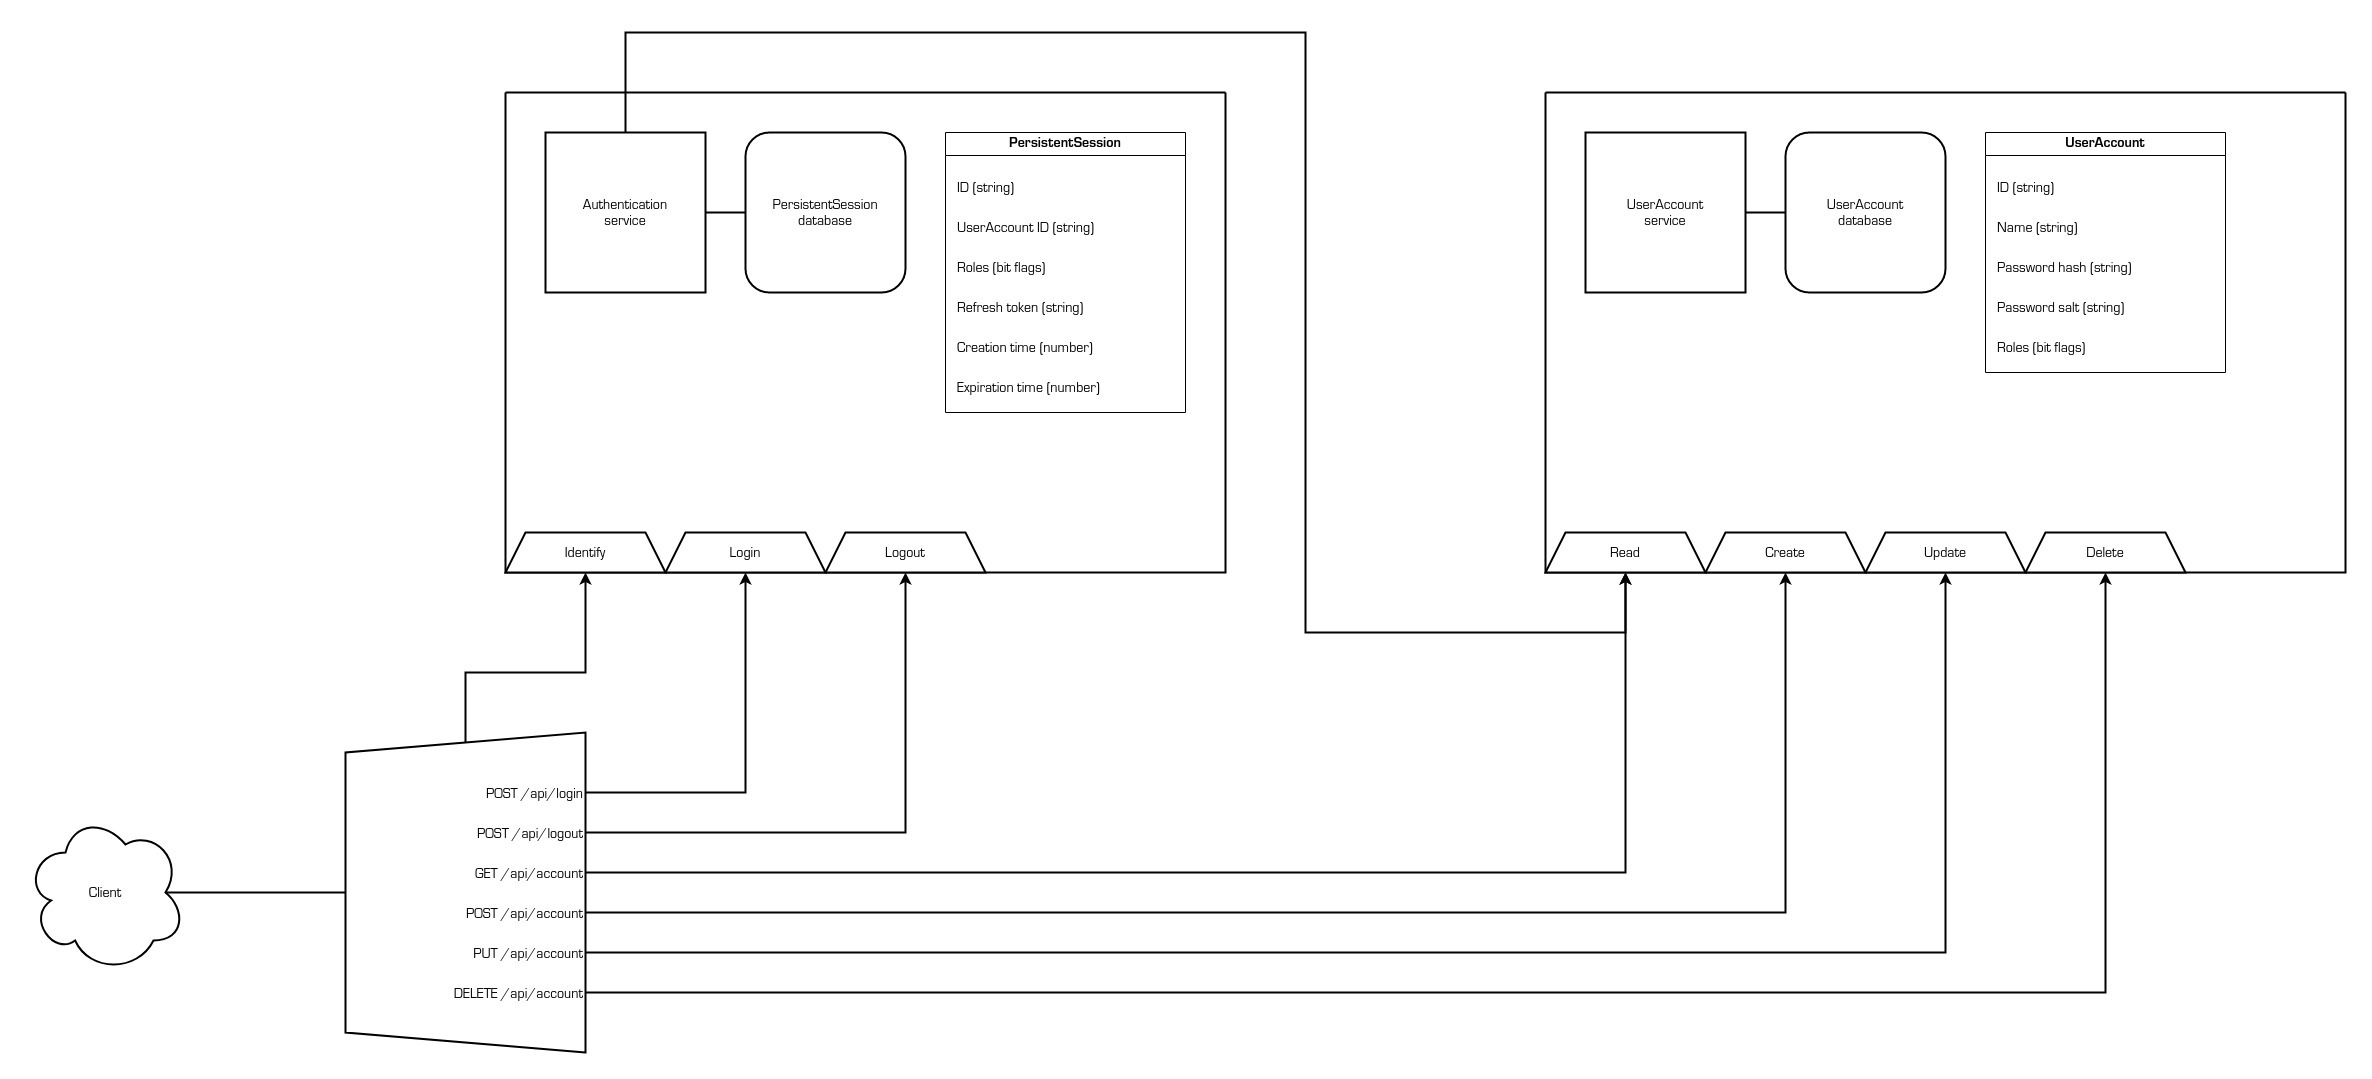

The diagram above was exported from draw.io. Its source (the exported page's mxGraphModel, read from the mxfile embedded in the PNG):
<mxGraphModel dx="6685" dy="3055" grid="1" gridSize="10" guides="1" tooltips="1" connect="1" arrows="1" fold="1" page="0" pageScale="1" pageWidth="850" pageHeight="1100" math="0" shadow="0">
  <root>
    <mxCell id="qDMPsKOcjA7EG43ip9Th-0" />
    <mxCell id="qDMPsKOcjA7EG43ip9Th-1" parent="qDMPsKOcjA7EG43ip9Th-0" />
    <mxCell id="qDMPsKOcjA7EG43ip9Th-57" value="" style="swimlane;startSize=0;strokeWidth=2;" vertex="1" parent="qDMPsKOcjA7EG43ip9Th-1">
      <mxGeometry x="-2120" y="-1240" width="720" height="480" as="geometry" />
    </mxCell>
    <mxCell id="qDMPsKOcjA7EG43ip9Th-58" value="Authentication&#10;service" style="whiteSpace=wrap;aspect=fixed;strokeWidth=2;fontFamily=Lucida Console;fontSize=14;" vertex="1" parent="qDMPsKOcjA7EG43ip9Th-57">
      <mxGeometry x="40" y="40" width="160" height="160" as="geometry" />
    </mxCell>
    <mxCell id="qDMPsKOcjA7EG43ip9Th-59" value="PersistentSession&#10;database" style="rounded=1;whiteSpace=wrap;strokeWidth=2;fontFamily=Lucida Console;fontSize=14;" vertex="1" parent="qDMPsKOcjA7EG43ip9Th-57">
      <mxGeometry x="240" y="40" width="160" height="160" as="geometry" />
    </mxCell>
    <mxCell id="qDMPsKOcjA7EG43ip9Th-60" value="PersistentSession" style="swimlane;whiteSpace=wrap;fontFamily=Lucida Console;fontSize=14;" vertex="1" parent="qDMPsKOcjA7EG43ip9Th-57">
      <mxGeometry x="440" y="40" width="240" height="280" as="geometry" />
    </mxCell>
    <mxCell id="qDMPsKOcjA7EG43ip9Th-61" value="ID (string)" style="text;strokeColor=none;fillColor=none;align=left;verticalAlign=top;whiteSpace=wrap;rounded=0;fontFamily=Lucida Console;fontSize=14;" vertex="1" parent="qDMPsKOcjA7EG43ip9Th-60">
      <mxGeometry x="10" y="40" width="220" height="40" as="geometry" />
    </mxCell>
    <mxCell id="qDMPsKOcjA7EG43ip9Th-62" value="Creation time (number)" style="text;strokeColor=none;fillColor=none;align=left;verticalAlign=top;whiteSpace=wrap;rounded=0;fontFamily=Lucida Console;fontSize=14;" vertex="1" parent="qDMPsKOcjA7EG43ip9Th-60">
      <mxGeometry x="10" y="200" width="220" height="40" as="geometry" />
    </mxCell>
    <mxCell id="qDMPsKOcjA7EG43ip9Th-63" value="Expiration time (number)" style="text;strokeColor=none;fillColor=none;align=left;verticalAlign=top;whiteSpace=wrap;rounded=0;fontFamily=Lucida Console;fontSize=14;" vertex="1" parent="qDMPsKOcjA7EG43ip9Th-60">
      <mxGeometry x="10" y="240" width="220" height="40" as="geometry" />
    </mxCell>
    <mxCell id="qDMPsKOcjA7EG43ip9Th-64" value="UserAccount ID (string)" style="text;strokeColor=none;fillColor=none;align=left;verticalAlign=top;whiteSpace=wrap;rounded=0;fontFamily=Lucida Console;fontSize=14;" vertex="1" parent="qDMPsKOcjA7EG43ip9Th-60">
      <mxGeometry x="10" y="80" width="220" height="40" as="geometry" />
    </mxCell>
    <mxCell id="qDMPsKOcjA7EG43ip9Th-65" value="Refresh token (string)" style="text;strokeColor=none;fillColor=none;align=left;verticalAlign=top;whiteSpace=wrap;rounded=0;fontFamily=Lucida Console;fontSize=14;" vertex="1" parent="qDMPsKOcjA7EG43ip9Th-60">
      <mxGeometry x="10" y="160" width="220" height="40" as="geometry" />
    </mxCell>
    <mxCell id="qDMPsKOcjA7EG43ip9Th-66" value="Roles (bit flags)" style="text;strokeColor=none;fillColor=none;align=left;verticalAlign=top;whiteSpace=wrap;rounded=0;fontFamily=Lucida Console;fontSize=14;" vertex="1" parent="qDMPsKOcjA7EG43ip9Th-60">
      <mxGeometry x="10" y="120" width="220" height="40" as="geometry" />
    </mxCell>
    <mxCell id="qDMPsKOcjA7EG43ip9Th-67" value="Identify" style="shape=trapezoid;perimeter=trapezoidPerimeter;whiteSpace=wrap;fixedSize=1;strokeWidth=2;fontSize=14;fontFamily=Lucida Console;" vertex="1" parent="qDMPsKOcjA7EG43ip9Th-57">
      <mxGeometry y="440" width="160" height="40" as="geometry" />
    </mxCell>
    <mxCell id="qDMPsKOcjA7EG43ip9Th-68" value="Login" style="shape=trapezoid;perimeter=trapezoidPerimeter;whiteSpace=wrap;fixedSize=1;strokeWidth=2;fontSize=14;fontFamily=Lucida Console;" vertex="1" parent="qDMPsKOcjA7EG43ip9Th-57">
      <mxGeometry x="160" y="440" width="160" height="40" as="geometry" />
    </mxCell>
    <mxCell id="qDMPsKOcjA7EG43ip9Th-69" value="Logout" style="shape=trapezoid;perimeter=trapezoidPerimeter;whiteSpace=wrap;fixedSize=1;strokeWidth=2;fontSize=14;fontFamily=Lucida Console;" vertex="1" parent="qDMPsKOcjA7EG43ip9Th-57">
      <mxGeometry x="320" y="440" width="160" height="40" as="geometry" />
    </mxCell>
    <mxCell id="qDMPsKOcjA7EG43ip9Th-70" value="" style="endArrow=none;html=1;rounded=0;strokeWidth=2;entryX=1;entryY=0.5;entryDx=0;entryDy=0;exitX=0;exitY=0.5;exitDx=0;exitDy=0;" edge="1" parent="qDMPsKOcjA7EG43ip9Th-57" source="qDMPsKOcjA7EG43ip9Th-59" target="qDMPsKOcjA7EG43ip9Th-58">
      <mxGeometry width="50" height="50" relative="1" as="geometry">
        <mxPoint x="300" y="320" as="sourcePoint" />
        <mxPoint x="180" y="300" as="targetPoint" />
      </mxGeometry>
    </mxCell>
    <mxCell id="qDMPsKOcjA7EG43ip9Th-74" value="" style="swimlane;startSize=0;strokeWidth=2;" vertex="1" parent="qDMPsKOcjA7EG43ip9Th-1">
      <mxGeometry x="-1080" y="-1240" width="800" height="480" as="geometry" />
    </mxCell>
    <mxCell id="qDMPsKOcjA7EG43ip9Th-75" value="UserAccount&#10;service" style="whiteSpace=wrap;aspect=fixed;strokeWidth=2;fontFamily=Lucida Console;fontSize=14;" vertex="1" parent="qDMPsKOcjA7EG43ip9Th-74">
      <mxGeometry x="40" y="40" width="160" height="160" as="geometry" />
    </mxCell>
    <mxCell id="qDMPsKOcjA7EG43ip9Th-76" value="UserAccount&#10;database" style="rounded=1;whiteSpace=wrap;strokeWidth=2;fontFamily=Lucida Console;fontSize=14;" vertex="1" parent="qDMPsKOcjA7EG43ip9Th-74">
      <mxGeometry x="240" y="40" width="160" height="160" as="geometry" />
    </mxCell>
    <mxCell id="qDMPsKOcjA7EG43ip9Th-77" value="UserAccount" style="swimlane;whiteSpace=wrap;fontFamily=Lucida Console;fontSize=14;" vertex="1" parent="qDMPsKOcjA7EG43ip9Th-74">
      <mxGeometry x="440" y="40" width="240" height="240" as="geometry" />
    </mxCell>
    <mxCell id="qDMPsKOcjA7EG43ip9Th-78" value="ID (string)" style="text;strokeColor=none;fillColor=none;align=left;verticalAlign=top;whiteSpace=wrap;rounded=0;fontFamily=Lucida Console;fontSize=14;" vertex="1" parent="qDMPsKOcjA7EG43ip9Th-77">
      <mxGeometry x="10" y="40" width="220" height="40" as="geometry" />
    </mxCell>
    <mxCell id="qDMPsKOcjA7EG43ip9Th-79" value="Password salt (string)" style="text;strokeColor=none;fillColor=none;align=left;verticalAlign=top;whiteSpace=wrap;rounded=0;fontFamily=Lucida Console;fontSize=14;" vertex="1" parent="qDMPsKOcjA7EG43ip9Th-77">
      <mxGeometry x="10" y="160" width="220" height="40" as="geometry" />
    </mxCell>
    <mxCell id="qDMPsKOcjA7EG43ip9Th-80" value="Name (string)" style="text;strokeColor=none;fillColor=none;align=left;verticalAlign=top;whiteSpace=wrap;rounded=0;fontFamily=Lucida Console;fontSize=14;" vertex="1" parent="qDMPsKOcjA7EG43ip9Th-77">
      <mxGeometry x="10" y="80" width="220" height="40" as="geometry" />
    </mxCell>
    <mxCell id="qDMPsKOcjA7EG43ip9Th-81" value="Password hash (string)" style="text;strokeColor=none;fillColor=none;align=left;verticalAlign=top;whiteSpace=wrap;rounded=0;fontFamily=Lucida Console;fontSize=14;" vertex="1" parent="qDMPsKOcjA7EG43ip9Th-77">
      <mxGeometry x="10" y="120" width="220" height="40" as="geometry" />
    </mxCell>
    <mxCell id="qDMPsKOcjA7EG43ip9Th-82" value="Roles (bit flags)" style="text;strokeColor=none;fillColor=none;align=left;verticalAlign=top;whiteSpace=wrap;rounded=0;fontFamily=Lucida Console;fontSize=14;" vertex="1" parent="qDMPsKOcjA7EG43ip9Th-77">
      <mxGeometry x="10" y="200" width="220" height="40" as="geometry" />
    </mxCell>
    <mxCell id="qDMPsKOcjA7EG43ip9Th-83" value="" style="endArrow=none;html=1;rounded=0;exitX=1;exitY=0.5;exitDx=0;exitDy=0;entryX=0;entryY=0.5;entryDx=0;entryDy=0;strokeWidth=2;" edge="1" parent="qDMPsKOcjA7EG43ip9Th-74" source="qDMPsKOcjA7EG43ip9Th-75" target="qDMPsKOcjA7EG43ip9Th-76">
      <mxGeometry width="50" height="50" relative="1" as="geometry">
        <mxPoint x="-560" y="1119.29" as="sourcePoint" />
        <mxPoint x="-400" y="1119.29" as="targetPoint" />
      </mxGeometry>
    </mxCell>
    <mxCell id="qDMPsKOcjA7EG43ip9Th-84" value="Create" style="shape=trapezoid;perimeter=trapezoidPerimeter;whiteSpace=wrap;fixedSize=1;strokeWidth=2;fontSize=14;fontFamily=Lucida Console;" vertex="1" parent="qDMPsKOcjA7EG43ip9Th-74">
      <mxGeometry x="160" y="440" width="160" height="40" as="geometry" />
    </mxCell>
    <mxCell id="qDMPsKOcjA7EG43ip9Th-85" value="Read" style="shape=trapezoid;perimeter=trapezoidPerimeter;whiteSpace=wrap;fixedSize=1;strokeWidth=2;fontSize=14;fontFamily=Lucida Console;" vertex="1" parent="qDMPsKOcjA7EG43ip9Th-74">
      <mxGeometry y="440" width="160" height="40" as="geometry" />
    </mxCell>
    <mxCell id="qDMPsKOcjA7EG43ip9Th-86" value="Update" style="shape=trapezoid;perimeter=trapezoidPerimeter;whiteSpace=wrap;fixedSize=1;strokeWidth=2;fontSize=14;fontFamily=Lucida Console;" vertex="1" parent="qDMPsKOcjA7EG43ip9Th-74">
      <mxGeometry x="320" y="440" width="160" height="40" as="geometry" />
    </mxCell>
    <mxCell id="qDMPsKOcjA7EG43ip9Th-87" value="Delete" style="shape=trapezoid;perimeter=trapezoidPerimeter;whiteSpace=wrap;fixedSize=1;strokeWidth=2;fontSize=14;fontFamily=Lucida Console;" vertex="1" parent="qDMPsKOcjA7EG43ip9Th-74">
      <mxGeometry x="480" y="440" width="160" height="40" as="geometry" />
    </mxCell>
    <mxCell id="qDMPsKOcjA7EG43ip9Th-96" value="" style="endArrow=classic;html=1;rounded=0;endFill=1;strokeWidth=2;exitX=1;exitY=0.5;exitDx=0;exitDy=0;entryX=0.5;entryY=1;entryDx=0;entryDy=0;" edge="1" parent="qDMPsKOcjA7EG43ip9Th-1" source="qDMPsKOcjA7EG43ip9Th-104" target="qDMPsKOcjA7EG43ip9Th-68">
      <mxGeometry width="50" height="50" relative="1" as="geometry">
        <mxPoint x="-1280" y="-600" as="sourcePoint" />
        <mxPoint x="-1830" y="-700" as="targetPoint" />
        <Array as="points">
          <mxPoint x="-1880" y="-540" />
        </Array>
      </mxGeometry>
    </mxCell>
    <mxCell id="qDMPsKOcjA7EG43ip9Th-97" value="" style="endArrow=classic;html=1;rounded=0;endFill=1;strokeWidth=2;exitX=1;exitY=0.5;exitDx=0;exitDy=0;entryX=0.5;entryY=1;entryDx=0;entryDy=0;" edge="1" parent="qDMPsKOcjA7EG43ip9Th-1" source="qDMPsKOcjA7EG43ip9Th-105" target="qDMPsKOcjA7EG43ip9Th-69">
      <mxGeometry width="50" height="50" relative="1" as="geometry">
        <mxPoint x="-1280" y="-600" as="sourcePoint" />
        <mxPoint x="-1980" y="-670" as="targetPoint" />
        <Array as="points">
          <mxPoint x="-1720" y="-500" />
        </Array>
      </mxGeometry>
    </mxCell>
    <mxCell id="qDMPsKOcjA7EG43ip9Th-98" value="" style="endArrow=classic;html=1;rounded=0;endFill=1;strokeWidth=2;exitX=1;exitY=0.5;exitDx=0;exitDy=0;entryX=0.5;entryY=1;entryDx=0;entryDy=0;" edge="1" parent="qDMPsKOcjA7EG43ip9Th-1" source="qDMPsKOcjA7EG43ip9Th-106" target="qDMPsKOcjA7EG43ip9Th-84">
      <mxGeometry width="50" height="50" relative="1" as="geometry">
        <mxPoint x="-1280" y="-600" as="sourcePoint" />
        <mxPoint x="-1970" y="-660" as="targetPoint" />
        <Array as="points">
          <mxPoint x="-840" y="-420" />
        </Array>
      </mxGeometry>
    </mxCell>
    <mxCell id="qDMPsKOcjA7EG43ip9Th-99" value="" style="endArrow=classic;html=1;rounded=0;endFill=1;strokeWidth=2;exitX=1;exitY=0.5;exitDx=0;exitDy=0;entryX=0.5;entryY=1;entryDx=0;entryDy=0;" edge="1" parent="qDMPsKOcjA7EG43ip9Th-1" source="qDMPsKOcjA7EG43ip9Th-107" target="qDMPsKOcjA7EG43ip9Th-85">
      <mxGeometry width="50" height="50" relative="1" as="geometry">
        <mxPoint x="-1280" y="-600" as="sourcePoint" />
        <mxPoint x="-990" y="-750" as="targetPoint" />
        <Array as="points">
          <mxPoint x="-1000" y="-460" />
        </Array>
      </mxGeometry>
    </mxCell>
    <mxCell id="qDMPsKOcjA7EG43ip9Th-100" value="" style="endArrow=classic;html=1;rounded=0;endFill=1;strokeWidth=2;exitX=1;exitY=0.5;exitDx=0;exitDy=0;entryX=0.5;entryY=1;entryDx=0;entryDy=0;" edge="1" parent="qDMPsKOcjA7EG43ip9Th-1" source="qDMPsKOcjA7EG43ip9Th-108" target="qDMPsKOcjA7EG43ip9Th-86">
      <mxGeometry width="50" height="50" relative="1" as="geometry">
        <mxPoint x="-1280" y="-600" as="sourcePoint" />
        <mxPoint x="-970" y="-730" as="targetPoint" />
        <Array as="points">
          <mxPoint x="-680" y="-380" />
        </Array>
      </mxGeometry>
    </mxCell>
    <mxCell id="qDMPsKOcjA7EG43ip9Th-101" value="" style="endArrow=classic;html=1;rounded=0;endFill=1;strokeWidth=2;exitX=1;exitY=0.5;exitDx=0;exitDy=0;entryX=0.5;entryY=1;entryDx=0;entryDy=0;" edge="1" parent="qDMPsKOcjA7EG43ip9Th-1" source="qDMPsKOcjA7EG43ip9Th-109" target="qDMPsKOcjA7EG43ip9Th-87">
      <mxGeometry width="50" height="50" relative="1" as="geometry">
        <mxPoint x="-1280" y="-600" as="sourcePoint" />
        <mxPoint x="-960" y="-720" as="targetPoint" />
        <Array as="points">
          <mxPoint x="-520" y="-340" />
        </Array>
      </mxGeometry>
    </mxCell>
    <mxCell id="qDMPsKOcjA7EG43ip9Th-102" value="" style="group" vertex="1" connectable="0" parent="qDMPsKOcjA7EG43ip9Th-1">
      <mxGeometry x="-2280" y="-600" width="240" height="320" as="geometry" />
    </mxCell>
    <mxCell id="qDMPsKOcjA7EG43ip9Th-103" value="" style="shape=trapezoid;perimeter=trapezoidPerimeter;whiteSpace=wrap;html=1;fixedSize=1;direction=north;strokeWidth=2;" vertex="1" parent="qDMPsKOcjA7EG43ip9Th-102">
      <mxGeometry width="240" height="320" as="geometry" />
    </mxCell>
    <mxCell id="qDMPsKOcjA7EG43ip9Th-104" value="POST /api/login" style="text;strokeColor=none;fillColor=none;align=right;verticalAlign=middle;rounded=0;fontSize=14;fontFamily=Lucida Console;" vertex="1" parent="qDMPsKOcjA7EG43ip9Th-102">
      <mxGeometry y="40" width="240" height="40" as="geometry" />
    </mxCell>
    <mxCell id="qDMPsKOcjA7EG43ip9Th-105" value="POST /api/logout" style="text;strokeColor=none;fillColor=none;align=right;verticalAlign=middle;rounded=0;fontSize=14;fontFamily=Lucida Console;" vertex="1" parent="qDMPsKOcjA7EG43ip9Th-102">
      <mxGeometry y="80" width="240" height="40" as="geometry" />
    </mxCell>
    <mxCell id="qDMPsKOcjA7EG43ip9Th-106" value="POST /api/account" style="text;strokeColor=none;fillColor=none;align=right;verticalAlign=middle;rounded=0;fontSize=14;fontFamily=Lucida Console;" vertex="1" parent="qDMPsKOcjA7EG43ip9Th-102">
      <mxGeometry y="160" width="240" height="40" as="geometry" />
    </mxCell>
    <mxCell id="qDMPsKOcjA7EG43ip9Th-107" value="GET /api/account" style="text;strokeColor=none;fillColor=none;align=right;verticalAlign=middle;rounded=0;fontSize=14;fontFamily=Lucida Console;" vertex="1" parent="qDMPsKOcjA7EG43ip9Th-102">
      <mxGeometry y="120" width="240" height="40" as="geometry" />
    </mxCell>
    <mxCell id="qDMPsKOcjA7EG43ip9Th-108" value="PUT /api/account" style="text;strokeColor=none;fillColor=none;align=right;verticalAlign=middle;rounded=0;fontSize=14;fontFamily=Lucida Console;" vertex="1" parent="qDMPsKOcjA7EG43ip9Th-102">
      <mxGeometry y="200" width="240" height="40" as="geometry" />
    </mxCell>
    <mxCell id="qDMPsKOcjA7EG43ip9Th-109" value="DELETE /api/account" style="text;strokeColor=none;fillColor=none;align=right;verticalAlign=middle;rounded=0;fontSize=14;fontFamily=Lucida Console;" vertex="1" parent="qDMPsKOcjA7EG43ip9Th-102">
      <mxGeometry y="240" width="240" height="40" as="geometry" />
    </mxCell>
    <mxCell id="qDMPsKOcjA7EG43ip9Th-110" value="" style="endArrow=classic;html=1;rounded=0;endFill=1;strokeWidth=2;exitX=1;exitY=0.5;exitDx=0;exitDy=0;entryX=0.5;entryY=1;entryDx=0;entryDy=0;" edge="1" parent="qDMPsKOcjA7EG43ip9Th-1" source="qDMPsKOcjA7EG43ip9Th-103" target="qDMPsKOcjA7EG43ip9Th-67">
      <mxGeometry width="50" height="50" relative="1" as="geometry">
        <mxPoint x="-1580" y="-490" as="sourcePoint" />
        <mxPoint x="-2180" y="-650" as="targetPoint" />
        <Array as="points">
          <mxPoint x="-2160" y="-660" />
          <mxPoint x="-2040" y="-660" />
        </Array>
      </mxGeometry>
    </mxCell>
    <mxCell id="qDMPsKOcjA7EG43ip9Th-111" value="Client" style="ellipse;shape=cloud;whiteSpace=wrap;strokeWidth=2;fontFamily=Lucida Console;fontSize=14;" vertex="1" parent="qDMPsKOcjA7EG43ip9Th-1">
      <mxGeometry x="-2600" y="-520" width="160" height="160" as="geometry" />
    </mxCell>
    <mxCell id="qDMPsKOcjA7EG43ip9Th-112" value="" style="endArrow=none;html=1;rounded=0;exitX=0.875;exitY=0.5;exitDx=0;exitDy=0;exitPerimeter=0;strokeWidth=2;entryX=0.5;entryY=0;entryDx=0;entryDy=0;" edge="1" parent="qDMPsKOcjA7EG43ip9Th-1" source="qDMPsKOcjA7EG43ip9Th-111" target="qDMPsKOcjA7EG43ip9Th-103">
      <mxGeometry width="50" height="50" relative="1" as="geometry">
        <mxPoint x="-2360" y="-210" as="sourcePoint" />
        <mxPoint x="-2320" y="-430" as="targetPoint" />
      </mxGeometry>
    </mxCell>
    <mxCell id="qDMPsKOcjA7EG43ip9Th-114" value="" style="endArrow=classic;html=1;rounded=0;strokeWidth=2;exitX=0.5;exitY=0;exitDx=0;exitDy=0;entryX=0.5;entryY=1;entryDx=0;entryDy=0;" edge="1" parent="qDMPsKOcjA7EG43ip9Th-1" source="qDMPsKOcjA7EG43ip9Th-58" target="qDMPsKOcjA7EG43ip9Th-85">
      <mxGeometry width="50" height="50" relative="1" as="geometry">
        <mxPoint x="-2330" y="-990" as="sourcePoint" />
        <mxPoint x="-2280" y="-1040" as="targetPoint" />
        <Array as="points">
          <mxPoint x="-2000" y="-1300" />
          <mxPoint x="-1320" y="-1300" />
          <mxPoint x="-1320" y="-700" />
          <mxPoint x="-1000" y="-700" />
        </Array>
      </mxGeometry>
    </mxCell>
  </root>
</mxGraphModel>